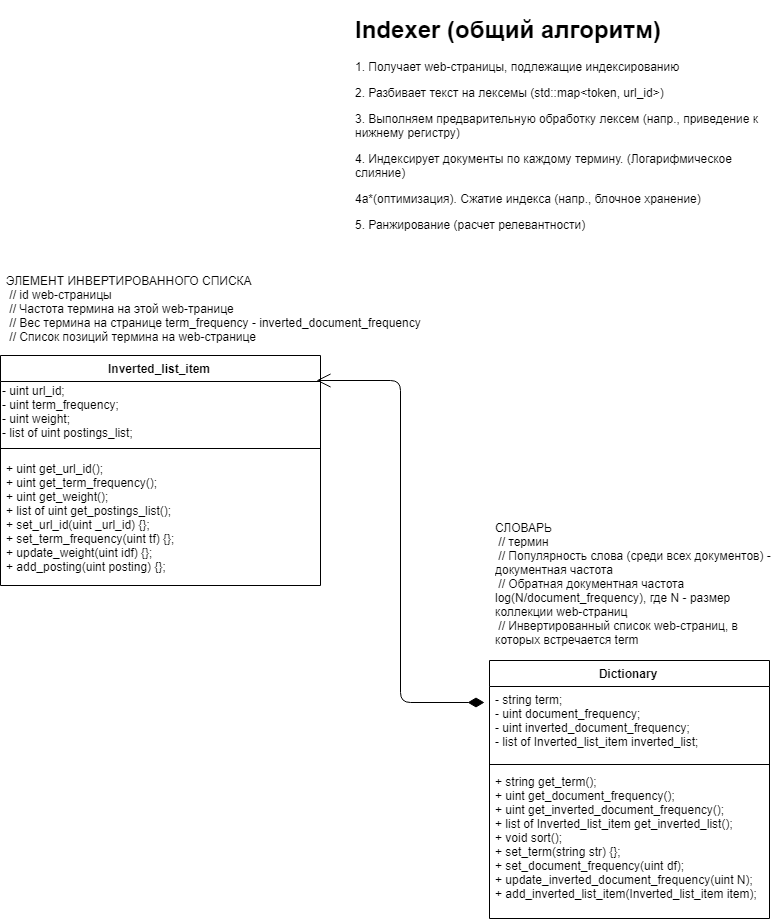

The diagram above was exported from draw.io. Its source (the exported page's mxGraphModel, read from the mxfile embedded in the PNG):
<mxGraphModel dx="1736" dy="962" grid="1" gridSize="10" guides="1" tooltips="1" connect="1" arrows="1" fold="1" page="1" pageScale="1" pageWidth="827" pageHeight="1169" math="0" shadow="0">
  <root>
    <mxCell id="F_8BcMofOGIqsGmml6-X-0" />
    <mxCell id="F_8BcMofOGIqsGmml6-X-1" parent="F_8BcMofOGIqsGmml6-X-0" />
    <mxCell id="Hv_jQtHDBkf5XwUZug7c-3" value="Inverted_list_item" style="swimlane;fontStyle=1;align=center;verticalAlign=top;childLayout=stackLayout;horizontal=1;startSize=26;horizontalStack=0;resizeParent=1;resizeParentMax=0;resizeLast=0;collapsible=1;marginBottom=0;" parent="F_8BcMofOGIqsGmml6-X-1" vertex="1">
      <mxGeometry x="30" y="385" width="320" height="230" as="geometry" />
    </mxCell>
    <mxCell id="Hv_jQtHDBkf5XwUZug7c-4" value="&lt;div&gt;- uint url_id;&amp;nbsp;&lt;/div&gt;&lt;div&gt;- uint term_frequency;&amp;nbsp;&lt;/div&gt;&lt;div&gt;- uint weight;&amp;nbsp;&lt;/div&gt;&lt;div&gt;- list of uint postings_list;&amp;nbsp;&lt;/div&gt;" style="text;html=1;resizable=0;points=[];autosize=1;align=left;verticalAlign=top;spacingTop=-4;" parent="Hv_jQtHDBkf5XwUZug7c-3" vertex="1">
      <mxGeometry y="26" width="320" height="60" as="geometry" />
    </mxCell>
    <mxCell id="Hv_jQtHDBkf5XwUZug7c-5" value="" style="line;strokeWidth=1;fillColor=none;align=left;verticalAlign=middle;spacingTop=-1;spacingLeft=3;spacingRight=3;rotatable=0;labelPosition=right;points=[];portConstraint=eastwest;" parent="Hv_jQtHDBkf5XwUZug7c-3" vertex="1">
      <mxGeometry y="86" width="320" height="14" as="geometry" />
    </mxCell>
    <mxCell id="Hv_jQtHDBkf5XwUZug7c-6" value="+ uint get_url_id();&#10;+ uint get_term_frequency();&#10;+ uint get_weight(); &#10;+ list of uint get_postings_list();&#10;+ set_url_id(uint _url_id) {};&#10;+ set_term_frequency(uint tf) {};&#10;+ update_weight(uint idf) {};&#10;+ add_posting(uint posting) {};" style="text;strokeColor=none;fillColor=none;align=left;verticalAlign=top;spacingLeft=4;spacingRight=4;overflow=hidden;rotatable=0;points=[[0,0.5],[1,0.5]];portConstraint=eastwest;" parent="Hv_jQtHDBkf5XwUZug7c-3" vertex="1">
      <mxGeometry y="100" width="320" height="130" as="geometry" />
    </mxCell>
    <mxCell id="Hv_jQtHDBkf5XwUZug7c-15" value="Dictionary" style="swimlane;fontStyle=1;align=center;verticalAlign=top;childLayout=stackLayout;horizontal=1;startSize=26;horizontalStack=0;resizeParent=1;resizeParentMax=0;resizeLast=0;collapsible=1;marginBottom=0;" parent="F_8BcMofOGIqsGmml6-X-1" vertex="1">
      <mxGeometry x="519" y="690" width="280" height="258" as="geometry" />
    </mxCell>
    <mxCell id="Hv_jQtHDBkf5XwUZug7c-16" value="- string term; &#10;- uint document_frequency; &#10;- uint inverted_document_frequency; &#10;- list of Inverted_list_item inverted_list; " style="text;strokeColor=none;fillColor=none;align=left;verticalAlign=top;spacingLeft=4;spacingRight=4;overflow=hidden;rotatable=0;points=[[0,0.5],[1,0.5]];portConstraint=eastwest;" parent="Hv_jQtHDBkf5XwUZug7c-15" vertex="1">
      <mxGeometry y="26" width="280" height="74" as="geometry" />
    </mxCell>
    <mxCell id="Hv_jQtHDBkf5XwUZug7c-17" value="" style="line;strokeWidth=1;fillColor=none;align=left;verticalAlign=middle;spacingTop=-1;spacingLeft=3;spacingRight=3;rotatable=0;labelPosition=right;points=[];portConstraint=eastwest;" parent="Hv_jQtHDBkf5XwUZug7c-15" vertex="1">
      <mxGeometry y="100" width="280" height="8" as="geometry" />
    </mxCell>
    <mxCell id="Hv_jQtHDBkf5XwUZug7c-18" value="+ string get_term();&#10;+ uint get_document_frequency();&#10;+ uint get_inverted_document_frequency();&#10;+ list of Inverted_list_item get_inverted_list();&#10;+ void sort();&#10;+ set_term(string str) {};&#10;+ set_document_frequency(uint df);&#10;+ update_inverted_document_frequency(uint N);&#10;+ add_inverted_list_item(Inverted_list_item item);" style="text;strokeColor=none;fillColor=none;align=left;verticalAlign=top;spacingLeft=4;spacingRight=4;overflow=hidden;rotatable=0;points=[[0,0.5],[1,0.5]];portConstraint=eastwest;" parent="Hv_jQtHDBkf5XwUZug7c-15" vertex="1">
      <mxGeometry y="108" width="280" height="150" as="geometry" />
    </mxCell>
    <mxCell id="Hv_jQtHDBkf5XwUZug7c-28" value="" style="endArrow=open;html=1;endSize=12;startArrow=diamondThin;startSize=14;startFill=1;edgeStyle=orthogonalEdgeStyle;align=left;verticalAlign=bottom;exitX=-0.017;exitY=0.219;exitDx=0;exitDy=0;exitPerimeter=0;entryX=0.99;entryY=0.107;entryDx=0;entryDy=0;entryPerimeter=0;" parent="F_8BcMofOGIqsGmml6-X-1" source="Hv_jQtHDBkf5XwUZug7c-16" target="Hv_jQtHDBkf5XwUZug7c-3" edge="1">
      <mxGeometry x="-1" y="3" relative="1" as="geometry">
        <mxPoint x="308.8965517241379" y="931.1034482758623" as="sourcePoint" />
        <mxPoint x="429" y="711" as="targetPoint" />
        <Array as="points">
          <mxPoint x="430" y="732" />
          <mxPoint x="430" y="410" />
        </Array>
      </mxGeometry>
    </mxCell>
    <mxCell id="ATLJjb8NNTwaOQcJbK2D-0" value="СЛОВАРЬ&#10; // термин&#10; // Популярность слова (среди всех документов) - документная частота&#10; // Обратная документная частота log(N/document_frequency), где N - размер коллекции web-страниц&#10; // Инвертированный список web-страниц, в которых встречается term" style="text;strokeColor=none;fillColor=none;align=left;verticalAlign=top;spacingLeft=4;spacingRight=4;overflow=hidden;rotatable=0;points=[[0,0.5],[1,0.5]];portConstraint=eastwest;horizontal=1;whiteSpace=wrap;" parent="F_8BcMofOGIqsGmml6-X-1" vertex="1">
      <mxGeometry x="519" y="544" width="291" height="140" as="geometry" />
    </mxCell>
    <mxCell id="ATLJjb8NNTwaOQcJbK2D-6" value="ЭЛЕМЕНТ ИНВЕРТИРОВАННОГО СПИСКА&#10; // id web-страницы&#10; // Частота термина на этой web-транице&#10; // Вес термина на странице term_frequency - inverted_document_frequency&#10; // Список позиций термина на web-странице" style="text;strokeColor=none;fillColor=none;align=left;verticalAlign=top;spacingLeft=4;spacingRight=4;overflow=hidden;rotatable=0;points=[[0,0.5],[1,0.5]];portConstraint=eastwest;horizontal=1;whiteSpace=wrap;" parent="F_8BcMofOGIqsGmml6-X-1" vertex="1">
      <mxGeometry x="30" y="297" width="480" height="87" as="geometry" />
    </mxCell>
    <mxCell id="iR8eokvMK6h1Pi7oFgfN-1" value="&lt;h1&gt;Indexer (общий алгоритм)&lt;/h1&gt;&lt;p&gt;1. Получает web-страницы, подлежащие индексированию&lt;/p&gt;&lt;p&gt;2. Разбивает текст на лексемы (std::map&amp;lt;token, url_id&amp;gt;)&lt;/p&gt;&lt;p&gt;3. Выполняем предварительную обработку лексем (напр., приведение к нижнему регистру)&lt;/p&gt;&lt;p&gt;4. Индексирует документы по каждому термину. (Логарифмическое слияние)&amp;nbsp;&lt;/p&gt;&lt;p&gt;4а*(оптимизация). Сжатие индекса (напр., блочное хранение)&lt;/p&gt;&lt;p&gt;5. Ранжирование (расчет релевантности)&lt;/p&gt;" style="text;html=1;strokeColor=none;fillColor=none;spacing=5;spacingTop=-20;whiteSpace=wrap;overflow=hidden;rounded=0;" parent="F_8BcMofOGIqsGmml6-X-1" vertex="1">
      <mxGeometry x="380" y="40" width="419" height="230" as="geometry" />
    </mxCell>
  </root>
</mxGraphModel>